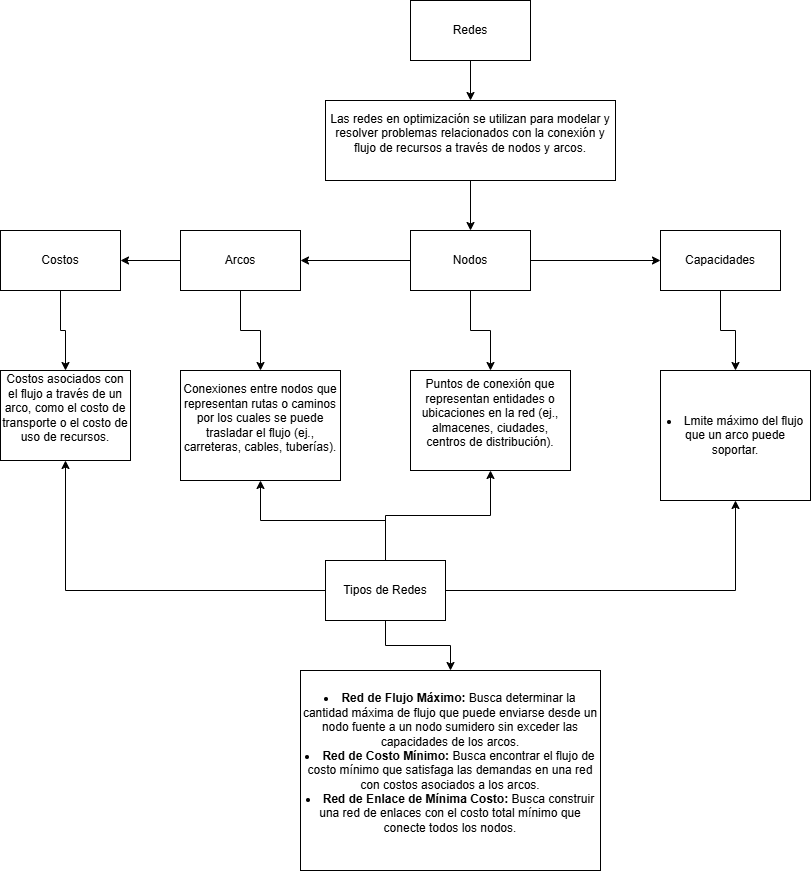

The diagram above was exported from draw.io. Its source (the exported page's mxGraphModel, read from the mxfile embedded in the PNG):
<mxGraphModel dx="2327" dy="830" grid="1" gridSize="10" guides="1" tooltips="1" connect="1" arrows="1" fold="1" page="1" pageScale="1" pageWidth="850" pageHeight="1100" math="0" shadow="0">
  <root>
    <mxCell id="0" />
    <mxCell id="1" parent="0" />
    <mxCell id="0CS2VUpw-Cv6hmeu6IoP-3" value="" style="edgeStyle=orthogonalEdgeStyle;rounded=0;orthogonalLoop=1;jettySize=auto;html=1;" edge="1" parent="1" source="0CS2VUpw-Cv6hmeu6IoP-1" target="0CS2VUpw-Cv6hmeu6IoP-2">
      <mxGeometry relative="1" as="geometry" />
    </mxCell>
    <mxCell id="0CS2VUpw-Cv6hmeu6IoP-1" value="Redes" style="rounded=0;whiteSpace=wrap;html=1;" vertex="1" parent="1">
      <mxGeometry x="350" y="40" width="120" height="60" as="geometry" />
    </mxCell>
    <mxCell id="0CS2VUpw-Cv6hmeu6IoP-7" value="" style="edgeStyle=orthogonalEdgeStyle;rounded=0;orthogonalLoop=1;jettySize=auto;html=1;" edge="1" parent="1" source="0CS2VUpw-Cv6hmeu6IoP-2" target="0CS2VUpw-Cv6hmeu6IoP-5">
      <mxGeometry relative="1" as="geometry" />
    </mxCell>
    <mxCell id="0CS2VUpw-Cv6hmeu6IoP-2" value="&#10;Las redes en optimización se utilizan para modelar y resolver problemas relacionados con la conexión y flujo de recursos a través de nodos y arcos.&#10;&#10;" style="rounded=0;whiteSpace=wrap;html=1;" vertex="1" parent="1">
      <mxGeometry x="265" y="140" width="290" height="80" as="geometry" />
    </mxCell>
    <mxCell id="0CS2VUpw-Cv6hmeu6IoP-11" value="" style="edgeStyle=orthogonalEdgeStyle;rounded=0;orthogonalLoop=1;jettySize=auto;html=1;" edge="1" parent="1" source="0CS2VUpw-Cv6hmeu6IoP-4" target="0CS2VUpw-Cv6hmeu6IoP-10">
      <mxGeometry relative="1" as="geometry" />
    </mxCell>
    <mxCell id="0CS2VUpw-Cv6hmeu6IoP-17" value="" style="edgeStyle=orthogonalEdgeStyle;rounded=0;orthogonalLoop=1;jettySize=auto;html=1;" edge="1" parent="1" source="0CS2VUpw-Cv6hmeu6IoP-4" target="0CS2VUpw-Cv6hmeu6IoP-16">
      <mxGeometry relative="1" as="geometry" />
    </mxCell>
    <mxCell id="0CS2VUpw-Cv6hmeu6IoP-4" value="Arcos" style="rounded=0;whiteSpace=wrap;html=1;" vertex="1" parent="1">
      <mxGeometry x="120" y="270" width="120" height="60" as="geometry" />
    </mxCell>
    <mxCell id="0CS2VUpw-Cv6hmeu6IoP-8" value="" style="edgeStyle=orthogonalEdgeStyle;rounded=0;orthogonalLoop=1;jettySize=auto;html=1;" edge="1" parent="1" source="0CS2VUpw-Cv6hmeu6IoP-5" target="0CS2VUpw-Cv6hmeu6IoP-6">
      <mxGeometry relative="1" as="geometry" />
    </mxCell>
    <mxCell id="0CS2VUpw-Cv6hmeu6IoP-9" value="" style="edgeStyle=orthogonalEdgeStyle;rounded=0;orthogonalLoop=1;jettySize=auto;html=1;" edge="1" parent="1" source="0CS2VUpw-Cv6hmeu6IoP-5" target="0CS2VUpw-Cv6hmeu6IoP-4">
      <mxGeometry relative="1" as="geometry" />
    </mxCell>
    <mxCell id="0CS2VUpw-Cv6hmeu6IoP-13" value="" style="edgeStyle=orthogonalEdgeStyle;rounded=0;orthogonalLoop=1;jettySize=auto;html=1;" edge="1" parent="1" source="0CS2VUpw-Cv6hmeu6IoP-5" target="0CS2VUpw-Cv6hmeu6IoP-12">
      <mxGeometry relative="1" as="geometry" />
    </mxCell>
    <mxCell id="0CS2VUpw-Cv6hmeu6IoP-5" value="Nodos" style="rounded=0;whiteSpace=wrap;html=1;" vertex="1" parent="1">
      <mxGeometry x="350" y="270" width="120" height="60" as="geometry" />
    </mxCell>
    <mxCell id="0CS2VUpw-Cv6hmeu6IoP-15" value="" style="edgeStyle=orthogonalEdgeStyle;rounded=0;orthogonalLoop=1;jettySize=auto;html=1;" edge="1" parent="1" source="0CS2VUpw-Cv6hmeu6IoP-6" target="0CS2VUpw-Cv6hmeu6IoP-14">
      <mxGeometry relative="1" as="geometry" />
    </mxCell>
    <mxCell id="0CS2VUpw-Cv6hmeu6IoP-6" value="Capacidades" style="rounded=0;whiteSpace=wrap;html=1;" vertex="1" parent="1">
      <mxGeometry x="600" y="270" width="120" height="60" as="geometry" />
    </mxCell>
    <mxCell id="0CS2VUpw-Cv6hmeu6IoP-19" value="" style="edgeStyle=orthogonalEdgeStyle;rounded=0;orthogonalLoop=1;jettySize=auto;html=1;" edge="1" parent="1" source="0CS2VUpw-Cv6hmeu6IoP-10" target="0CS2VUpw-Cv6hmeu6IoP-18">
      <mxGeometry relative="1" as="geometry" />
    </mxCell>
    <mxCell id="0CS2VUpw-Cv6hmeu6IoP-10" value="Costos" style="rounded=0;whiteSpace=wrap;html=1;" vertex="1" parent="1">
      <mxGeometry x="-60" y="270" width="120" height="60" as="geometry" />
    </mxCell>
    <mxCell id="0CS2VUpw-Cv6hmeu6IoP-12" value="&#10;Puntos de conexión que representan entidades o ubicaciones en la red (ej., almacenes, ciudades, centros de distribución).&#10;&#10;" style="rounded=0;whiteSpace=wrap;html=1;" vertex="1" parent="1">
      <mxGeometry x="350" y="410" width="160" height="100" as="geometry" />
    </mxCell>
    <mxCell id="0CS2VUpw-Cv6hmeu6IoP-14" value="&lt;li&gt;Lmite máximo del flujo que un arco puede soportar.&lt;/li&gt;" style="whiteSpace=wrap;html=1;rounded=0;" vertex="1" parent="1">
      <mxGeometry x="600" y="410" width="150" height="130" as="geometry" />
    </mxCell>
    <mxCell id="0CS2VUpw-Cv6hmeu6IoP-16" value="&#10;Conexiones entre nodos que representan rutas o caminos por los cuales se puede trasladar el flujo (ej., carreteras, cables, tuberías).&#10;&#10;" style="whiteSpace=wrap;html=1;rounded=0;" vertex="1" parent="1">
      <mxGeometry x="120" y="410" width="160" height="110" as="geometry" />
    </mxCell>
    <mxCell id="0CS2VUpw-Cv6hmeu6IoP-18" value="&#10;Costos asociados con el flujo a través de un arco, como el costo de transporte o el costo de uso de recursos.&#10;&#10;" style="whiteSpace=wrap;html=1;rounded=0;" vertex="1" parent="1">
      <mxGeometry x="-60" y="410" width="130" height="90" as="geometry" />
    </mxCell>
    <mxCell id="0CS2VUpw-Cv6hmeu6IoP-21" value="" style="edgeStyle=orthogonalEdgeStyle;rounded=0;orthogonalLoop=1;jettySize=auto;html=1;" edge="1" parent="1" source="0CS2VUpw-Cv6hmeu6IoP-20" target="0CS2VUpw-Cv6hmeu6IoP-12">
      <mxGeometry relative="1" as="geometry" />
    </mxCell>
    <mxCell id="0CS2VUpw-Cv6hmeu6IoP-22" value="" style="edgeStyle=orthogonalEdgeStyle;rounded=0;orthogonalLoop=1;jettySize=auto;html=1;" edge="1" parent="1" source="0CS2VUpw-Cv6hmeu6IoP-20" target="0CS2VUpw-Cv6hmeu6IoP-14">
      <mxGeometry relative="1" as="geometry" />
    </mxCell>
    <mxCell id="0CS2VUpw-Cv6hmeu6IoP-23" value="" style="edgeStyle=orthogonalEdgeStyle;rounded=0;orthogonalLoop=1;jettySize=auto;html=1;" edge="1" parent="1" source="0CS2VUpw-Cv6hmeu6IoP-20" target="0CS2VUpw-Cv6hmeu6IoP-16">
      <mxGeometry relative="1" as="geometry" />
    </mxCell>
    <mxCell id="0CS2VUpw-Cv6hmeu6IoP-24" value="" style="edgeStyle=orthogonalEdgeStyle;rounded=0;orthogonalLoop=1;jettySize=auto;html=1;" edge="1" parent="1" source="0CS2VUpw-Cv6hmeu6IoP-20" target="0CS2VUpw-Cv6hmeu6IoP-18">
      <mxGeometry relative="1" as="geometry" />
    </mxCell>
    <mxCell id="0CS2VUpw-Cv6hmeu6IoP-26" value="" style="edgeStyle=orthogonalEdgeStyle;rounded=0;orthogonalLoop=1;jettySize=auto;html=1;" edge="1" parent="1" source="0CS2VUpw-Cv6hmeu6IoP-20" target="0CS2VUpw-Cv6hmeu6IoP-25">
      <mxGeometry relative="1" as="geometry" />
    </mxCell>
    <mxCell id="0CS2VUpw-Cv6hmeu6IoP-20" value="Tipos de Redes" style="rounded=0;whiteSpace=wrap;html=1;" vertex="1" parent="1">
      <mxGeometry x="265" y="600" width="120" height="60" as="geometry" />
    </mxCell>
    <mxCell id="0CS2VUpw-Cv6hmeu6IoP-25" value="&#10;&lt;li&gt;&lt;strong&gt;Red de Flujo Máximo:&lt;/strong&gt; Busca determinar la cantidad máxima de flujo que puede enviarse desde un nodo fuente a un nodo sumidero sin exceder las capacidades de los arcos.&lt;/li&gt;&lt;li&gt;&lt;strong&gt;Red de Costo Mínimo:&lt;/strong&gt; Busca encontrar el flujo de costo mínimo que satisfaga las demandas en una red con costos asociados a los arcos.&lt;/li&gt;&lt;li&gt;&lt;strong&gt;Red de Enlace de Mínima Costo:&lt;/strong&gt; Busca construir una red de enlaces con el costo total mínimo que conecte todos los nodos.&lt;/li&gt;&#10;&#10;" style="whiteSpace=wrap;html=1;rounded=0;" vertex="1" parent="1">
      <mxGeometry x="240" y="710" width="300" height="200" as="geometry" />
    </mxCell>
  </root>
</mxGraphModel>